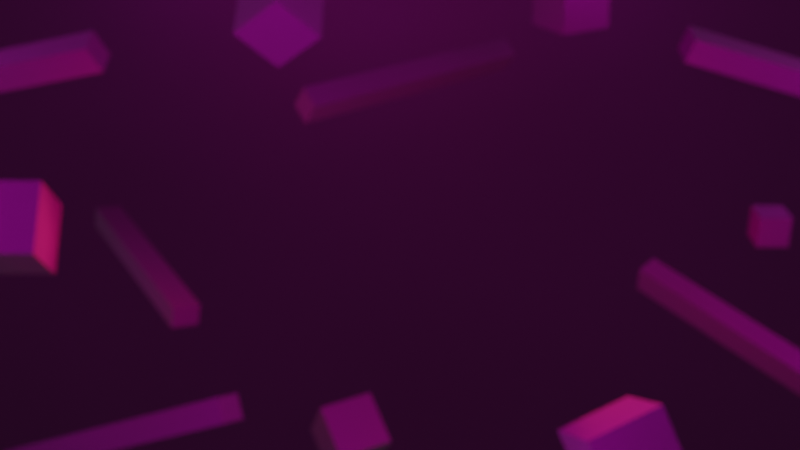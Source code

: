 # Source: background-cubes.blend  (saved by Blender 2.90.8; exported with 4.5.12 LTS)
import bpy
from mathutils import Matrix  # noqa: F401  (used for matrix-valued properties, if any)

bpy.ops.wm.read_factory_settings(use_empty=True)
scene = bpy.context.scene
scene.name = 'Scene'

# ---- collections
col_collection = bpy.data.collections.new('Collection'); scene.collection.children.link(col_collection)

# ---- materials (node trees are filled in below, after node groups)
mat_material = bpy.data.materials.new('Material')
mat_material.alpha_threshold = 0.0
mat_material.line_color = (0.0, 0.0, 0.0, 1.0)

# ---- material node trees
mat_material.use_nodes = True; mat_material.node_tree.nodes.clear()
_N = mat_material.node_tree.nodes; _L = mat_material.node_tree.links
n0 = _N.new('ShaderNodeOutputMaterial'); n0.name = 'Material Output'; n0.location = (300, 300)
n1 = _N.new('ShaderNodeBsdfPrincipled'); n1.name = 'Principled BSDF'; n1.location = (10, 300)
n1.distribution = 'GGX'
n1.subsurface_method = 'BURLEY'
n1.inputs[0].default_value = (0.1221, 0.001214, 0.117, 1.0)
n1.inputs[2].default_value = 0.4
n1.inputs[3].default_value = 1.45
n1.inputs[27].default_value = (0.0, 0.0, 0.0, 1.0)
n1.inputs[28].default_value = 1.0
_L.new(n1.outputs[0], n0.inputs[0])
n0.is_active_output = True

# ---- world
world_world = bpy.data.worlds.new('World'); scene.world = world_world
world_world.use_nodes = True; world_world.node_tree.nodes.clear()
_N = world_world.node_tree.nodes; _L = world_world.node_tree.links
n0 = _N.new('ShaderNodeOutputWorld'); n0.name = 'World Output'; n0.location = (300, 300)
n1 = _N.new('ShaderNodeBackground'); n1.name = 'Background'; n1.location = (10, 300)
n1.inputs[0].default_value = (0.05088, 0.05088, 0.05088, 1.0)
_L.new(n1.outputs[0], n0.inputs[0])
n0.is_active_output = True
world_world.color = (0.05088, 0.05088, 0.05088)
world_world.use_sun_shadow = False
world_world.sun_shadow_jitter_overblur = 0.0

# ---- cameras
cam_camera = bpy.data.cameras.new('Camera')
cam_camera.clip_end = 100.0
cam_camera.ortho_scale = 7.314
cam_camera.dof.use_dof = True
cam_camera.dof.focus_distance = 1.8

# ---- lights
light_light = bpy.data.lights.new('Light', 'POINT')
light_light.color = (0.1221, 0.001214, 0.117)
light_light.transmission_factor = 0.0
light_light.energy = 1000.0
light_light.shadow_soft_size = 1.0
light_light.shadow_maximum_resolution = 0.006
light_light.use_absolute_resolution = True
light_light_001 = bpy.data.lights.new('Light.001', 'POINT')
light_light_001.color = (0.1221, 0.001214, 0.117)
light_light_001.transmission_factor = 0.0
light_light_001.energy = 1000.0
light_light_001.shadow_soft_size = 1.0
light_light_001.shadow_maximum_resolution = 0.006
light_light_001.use_absolute_resolution = True
light_light_002 = bpy.data.lights.new('Light.002', 'POINT')
light_light_002.color = (0.1221, 0.001214, 0.117)
light_light_002.transmission_factor = 0.0
light_light_002.energy = 2000.0
light_light_002.shadow_soft_size = 1.0
light_light_002.shadow_maximum_resolution = 0.006
light_light_002.use_absolute_resolution = True
light_light_004 = bpy.data.lights.new('Light.004', 'POINT')
light_light_004.color = (0.1221, 0.001214, 0.117)
light_light_004.transmission_factor = 0.0
light_light_004.energy = 1000.0
light_light_004.shadow_soft_size = 1.0
light_light_004.shadow_maximum_resolution = 0.006
light_light_004.use_absolute_resolution = True
light_light_005 = bpy.data.lights.new('Light.005', 'POINT')
light_light_005.color = (0.1221, 0.001214, 0.117)
light_light_005.transmission_factor = 0.0
light_light_005.energy = 1000.0
light_light_005.shadow_soft_size = 1.0
light_light_005.shadow_maximum_resolution = 0.006
light_light_005.use_absolute_resolution = True
light_light_006 = bpy.data.lights.new('Light.006', 'POINT')
light_light_006.color = (0.7157, 0.01938, 0.1022)
light_light_006.transmission_factor = 0.0
light_light_006.energy = 100.0
light_light_006.shadow_soft_size = 1.0
light_light_006.shadow_maximum_resolution = 0.006
light_light_006.use_absolute_resolution = True
light_light_007 = bpy.data.lights.new('Light.007', 'POINT')
light_light_007.color = (0.7157, 0.01938, 0.1022)
light_light_007.transmission_factor = 0.0
light_light_007.energy = 100.0
light_light_007.shadow_soft_size = 1.0
light_light_007.shadow_maximum_resolution = 0.006
light_light_007.use_absolute_resolution = True
light_light_008 = bpy.data.lights.new('Light.008', 'POINT')
light_light_008.color = (0.1221, 0.001214, 0.117)
light_light_008.transmission_factor = 0.0
light_light_008.energy = 2000.0
light_light_008.shadow_soft_size = 1.0
light_light_008.shadow_maximum_resolution = 0.006
light_light_008.use_absolute_resolution = True
light_light_009 = bpy.data.lights.new('Light.009', 'POINT')
light_light_009.color = (0.1221, 0.001214, 0.117)
light_light_009.transmission_factor = 0.0
light_light_009.energy = 2000.0
light_light_009.shadow_soft_size = 1.0
light_light_009.shadow_maximum_resolution = 0.006
light_light_009.use_absolute_resolution = True

# ---- meshes
me_cube_001 = bpy.data.meshes.new('Cube.001')
me_cube_001.from_pydata([(1.0, 1.0, 1.0), (1.0, 1.0, -1.0), (1.0, -1.0, 1.0), (1.0, -1.0, -1.0), (-1.0, 1.0, 1.0), (-1.0, 1.0, -1.0), (-1.0, -1.0, 1.0), (-1.0, -1.0, -1.0)], [], [(0, 4, 6, 2), (3, 2, 6, 7), (7, 6, 4, 5), (5, 1, 3, 7), (1, 0, 2, 3), (5, 4, 0, 1)])
_uv = me_cube_001.uv_layers.new(name='UVMap')
_uv.uv.foreach_set('vector', [0.625, 0.5, 0.875, 0.5, 0.875, 0.75, 0.625, 0.75, 0.375, 0.75, 0.625, 0.75, 0.625, 1.0, 0.375, 1.0, 0.375, 0.0, 0.625, 0.0, 0.625, 0.25, 0.375, 0.25, 0.125, 0.5, 0.375, 0.5, 0.375, 0.75, 0.125, 0.75, 0.375, 0.5, 0.625, 0.5, 0.625, 0.75, 0.375, 0.75, 0.375, 0.25, 0.625, 0.25, 0.625, 0.5, 0.375, 0.5])
me_cube_001.materials.append(mat_material)
me_cube_001.use_remesh_preserve_volume = False
me_cube_001.use_remesh_preserve_attributes = False
me_cube_001.use_mirror_vertex_groups = False
me_cube_001.update()
me_cube_002 = bpy.data.meshes.new('Cube.002')
me_cube_002.from_pydata([(1.0, 1.0, 1.0), (1.0, 1.0, -1.0), (1.0, -1.0, 1.0), (1.0, -1.0, -1.0), (-1.0, 1.0, 1.0), (-1.0, 1.0, -1.0), (-1.0, -1.0, 1.0), (-1.0, -1.0, -1.0)], [], [(0, 4, 6, 2), (3, 2, 6, 7), (7, 6, 4, 5), (5, 1, 3, 7), (1, 0, 2, 3), (5, 4, 0, 1)])
_uv = me_cube_002.uv_layers.new(name='UVMap')
_uv.uv.foreach_set('vector', [0.625, 0.5, 0.875, 0.5, 0.875, 0.75, 0.625, 0.75, 0.375, 0.75, 0.625, 0.75, 0.625, 1.0, 0.375, 1.0, 0.375, 0.0, 0.625, 0.0, 0.625, 0.25, 0.375, 0.25, 0.125, 0.5, 0.375, 0.5, 0.375, 0.75, 0.125, 0.75, 0.375, 0.5, 0.625, 0.5, 0.625, 0.75, 0.375, 0.75, 0.375, 0.25, 0.625, 0.25, 0.625, 0.5, 0.375, 0.5])
me_cube_002.materials.append(mat_material)
me_cube_002.use_remesh_preserve_volume = False
me_cube_002.use_remesh_preserve_attributes = False
me_cube_002.use_mirror_vertex_groups = False
me_cube_002.update()
me_cube_003 = bpy.data.meshes.new('Cube.003')
me_cube_003.from_pydata([(1.0, 1.0, 1.0), (1.0, 1.0, -1.0), (1.0, -1.0, 1.0), (1.0, -1.0, -1.0), (-1.0, 1.0, 1.0), (-1.0, 1.0, -1.0), (-1.0, -1.0, 1.0), (-1.0, -1.0, -1.0)], [], [(0, 4, 6, 2), (3, 2, 6, 7), (7, 6, 4, 5), (5, 1, 3, 7), (1, 0, 2, 3), (5, 4, 0, 1)])
_uv = me_cube_003.uv_layers.new(name='UVMap')
_uv.uv.foreach_set('vector', [0.625, 0.5, 0.875, 0.5, 0.875, 0.75, 0.625, 0.75, 0.375, 0.75, 0.625, 0.75, 0.625, 1.0, 0.375, 1.0, 0.375, 0.0, 0.625, 0.0, 0.625, 0.25, 0.375, 0.25, 0.125, 0.5, 0.375, 0.5, 0.375, 0.75, 0.125, 0.75, 0.375, 0.5, 0.625, 0.5, 0.625, 0.75, 0.375, 0.75, 0.375, 0.25, 0.625, 0.25, 0.625, 0.5, 0.375, 0.5])
me_cube_003.materials.append(mat_material)
me_cube_003.use_remesh_preserve_volume = False
me_cube_003.use_remesh_preserve_attributes = False
me_cube_003.use_mirror_vertex_groups = False
me_cube_003.update()
me_cube_004 = bpy.data.meshes.new('Cube.004')
me_cube_004.from_pydata([(1.0, 1.0, 1.0), (1.0, 1.0, -1.0), (1.0, -1.0, 1.0), (1.0, -1.0, -1.0), (-1.0, 1.0, 1.0), (-1.0, 1.0, -1.0), (-1.0, -1.0, 1.0), (-1.0, -1.0, -1.0)], [], [(0, 4, 6, 2), (3, 2, 6, 7), (7, 6, 4, 5), (5, 1, 3, 7), (1, 0, 2, 3), (5, 4, 0, 1)])
_uv = me_cube_004.uv_layers.new(name='UVMap')
_uv.uv.foreach_set('vector', [0.625, 0.5, 0.875, 0.5, 0.875, 0.75, 0.625, 0.75, 0.375, 0.75, 0.625, 0.75, 0.625, 1.0, 0.375, 1.0, 0.375, 0.0, 0.625, 0.0, 0.625, 0.25, 0.375, 0.25, 0.125, 0.5, 0.375, 0.5, 0.375, 0.75, 0.125, 0.75, 0.375, 0.5, 0.625, 0.5, 0.625, 0.75, 0.375, 0.75, 0.375, 0.25, 0.625, 0.25, 0.625, 0.5, 0.375, 0.5])
me_cube_004.materials.append(mat_material)
me_cube_004.use_remesh_preserve_volume = False
me_cube_004.use_remesh_preserve_attributes = False
me_cube_004.use_mirror_vertex_groups = False
me_cube_004.update()
me_cube_005 = bpy.data.meshes.new('Cube.005')
me_cube_005.from_pydata([(1.0, 1.0, 1.0), (1.0, 1.0, -1.0), (1.0, -1.0, 1.0), (1.0, -1.0, -1.0), (-1.0, 1.0, 1.0), (-1.0, 1.0, -1.0), (-1.0, -1.0, 1.0), (-1.0, -1.0, -1.0)], [], [(0, 4, 6, 2), (3, 2, 6, 7), (7, 6, 4, 5), (5, 1, 3, 7), (1, 0, 2, 3), (5, 4, 0, 1)])
_uv = me_cube_005.uv_layers.new(name='UVMap')
_uv.uv.foreach_set('vector', [0.625, 0.5, 0.875, 0.5, 0.875, 0.75, 0.625, 0.75, 0.375, 0.75, 0.625, 0.75, 0.625, 1.0, 0.375, 1.0, 0.375, 0.0, 0.625, 0.0, 0.625, 0.25, 0.375, 0.25, 0.125, 0.5, 0.375, 0.5, 0.375, 0.75, 0.125, 0.75, 0.375, 0.5, 0.625, 0.5, 0.625, 0.75, 0.375, 0.75, 0.375, 0.25, 0.625, 0.25, 0.625, 0.5, 0.375, 0.5])
me_cube_005.materials.append(mat_material)
me_cube_005.use_remesh_preserve_volume = False
me_cube_005.use_remesh_preserve_attributes = False
me_cube_005.use_mirror_vertex_groups = False
me_cube_005.update()
me_cube_006 = bpy.data.meshes.new('Cube.006')
me_cube_006.from_pydata([(1.0, 1.0, 1.0), (1.0, 1.0, -1.0), (1.0, -1.0, 1.0), (1.0, -1.0, -1.0), (-1.0, 1.0, 1.0), (-1.0, 1.0, -1.0), (-1.0, -1.0, 1.0), (-1.0, -1.0, -1.0)], [], [(0, 4, 6, 2), (3, 2, 6, 7), (7, 6, 4, 5), (5, 1, 3, 7), (1, 0, 2, 3), (5, 4, 0, 1)])
_uv = me_cube_006.uv_layers.new(name='UVMap')
_uv.uv.foreach_set('vector', [0.625, 0.5, 0.875, 0.5, 0.875, 0.75, 0.625, 0.75, 0.375, 0.75, 0.625, 0.75, 0.625, 1.0, 0.375, 1.0, 0.375, 0.0, 0.625, 0.0, 0.625, 0.25, 0.375, 0.25, 0.125, 0.5, 0.375, 0.5, 0.375, 0.75, 0.125, 0.75, 0.375, 0.5, 0.625, 0.5, 0.625, 0.75, 0.375, 0.75, 0.375, 0.25, 0.625, 0.25, 0.625, 0.5, 0.375, 0.5])
me_cube_006.materials.append(mat_material)
me_cube_006.use_remesh_preserve_volume = False
me_cube_006.use_remesh_preserve_attributes = False
me_cube_006.use_mirror_vertex_groups = False
me_cube_006.update()
me_cube_007 = bpy.data.meshes.new('Cube.007')
me_cube_007.from_pydata([(1.0, 1.0, 1.0), (1.0, 1.0, -1.0), (1.0, -1.0, 1.0), (1.0, -1.0, -1.0), (-1.0, 1.0, 1.0), (-1.0, 1.0, -1.0), (-1.0, -1.0, 1.0), (-1.0, -1.0, -1.0)], [], [(0, 4, 6, 2), (3, 2, 6, 7), (7, 6, 4, 5), (5, 1, 3, 7), (1, 0, 2, 3), (5, 4, 0, 1)])
_uv = me_cube_007.uv_layers.new(name='UVMap')
_uv.uv.foreach_set('vector', [0.625, 0.5, 0.875, 0.5, 0.875, 0.75, 0.625, 0.75, 0.375, 0.75, 0.625, 0.75, 0.625, 1.0, 0.375, 1.0, 0.375, 0.0, 0.625, 0.0, 0.625, 0.25, 0.375, 0.25, 0.125, 0.5, 0.375, 0.5, 0.375, 0.75, 0.125, 0.75, 0.375, 0.5, 0.625, 0.5, 0.625, 0.75, 0.375, 0.75, 0.375, 0.25, 0.625, 0.25, 0.625, 0.5, 0.375, 0.5])
me_cube_007.materials.append(mat_material)
me_cube_007.use_remesh_preserve_volume = False
me_cube_007.use_remesh_preserve_attributes = False
me_cube_007.use_mirror_vertex_groups = False
me_cube_007.update()
me_cube_008 = bpy.data.meshes.new('Cube.008')
me_cube_008.from_pydata([(1.0, 1.0, 1.0), (1.0, 1.0, -1.0), (1.0, -1.0, 1.0), (1.0, -1.0, -1.0), (-1.0, 1.0, 1.0), (-1.0, 1.0, -1.0), (-1.0, -1.0, 1.0), (-1.0, -1.0, -1.0)], [], [(0, 4, 6, 2), (3, 2, 6, 7), (7, 6, 4, 5), (5, 1, 3, 7), (1, 0, 2, 3), (5, 4, 0, 1)])
_uv = me_cube_008.uv_layers.new(name='UVMap')
_uv.uv.foreach_set('vector', [0.625, 0.5, 0.875, 0.5, 0.875, 0.75, 0.625, 0.75, 0.375, 0.75, 0.625, 0.75, 0.625, 1.0, 0.375, 1.0, 0.375, 0.0, 0.625, 0.0, 0.625, 0.25, 0.375, 0.25, 0.125, 0.5, 0.375, 0.5, 0.375, 0.75, 0.125, 0.75, 0.375, 0.5, 0.625, 0.5, 0.625, 0.75, 0.375, 0.75, 0.375, 0.25, 0.625, 0.25, 0.625, 0.5, 0.375, 0.5])
me_cube_008.materials.append(mat_material)
me_cube_008.use_remesh_preserve_volume = False
me_cube_008.use_remesh_preserve_attributes = False
me_cube_008.use_mirror_vertex_groups = False
me_cube_008.update()
me_cube_009 = bpy.data.meshes.new('Cube.009')
me_cube_009.from_pydata([(1.0, 1.0, 1.0), (1.0, 1.0, -1.0), (1.0, -1.0, 1.0), (1.0, -1.0, -1.0), (-1.0, 1.0, 1.0), (-1.0, 1.0, -1.0), (-1.0, -1.0, 1.0), (-1.0, -1.0, -1.0)], [], [(0, 4, 6, 2), (3, 2, 6, 7), (7, 6, 4, 5), (5, 1, 3, 7), (1, 0, 2, 3), (5, 4, 0, 1)])
_uv = me_cube_009.uv_layers.new(name='UVMap')
_uv.uv.foreach_set('vector', [0.625, 0.5, 0.875, 0.5, 0.875, 0.75, 0.625, 0.75, 0.375, 0.75, 0.625, 0.75, 0.625, 1.0, 0.375, 1.0, 0.375, 0.0, 0.625, 0.0, 0.625, 0.25, 0.375, 0.25, 0.125, 0.5, 0.375, 0.5, 0.375, 0.75, 0.125, 0.75, 0.375, 0.5, 0.625, 0.5, 0.625, 0.75, 0.375, 0.75, 0.375, 0.25, 0.625, 0.25, 0.625, 0.5, 0.375, 0.5])
me_cube_009.materials.append(mat_material)
me_cube_009.use_remesh_preserve_volume = False
me_cube_009.use_remesh_preserve_attributes = False
me_cube_009.use_mirror_vertex_groups = False
me_cube_009.update()
me_cube_010 = bpy.data.meshes.new('Cube.010')
me_cube_010.from_pydata([(1.0, 1.0, 1.0), (1.0, 1.0, -1.0), (1.0, -1.0, 1.0), (1.0, -1.0, -1.0), (-1.0, 1.0, 1.0), (-1.0, 1.0, -1.0), (-1.0, -1.0, 1.0), (-1.0, -1.0, -1.0)], [], [(0, 4, 6, 2), (3, 2, 6, 7), (7, 6, 4, 5), (5, 1, 3, 7), (1, 0, 2, 3), (5, 4, 0, 1)])
_uv = me_cube_010.uv_layers.new(name='UVMap')
_uv.uv.foreach_set('vector', [0.625, 0.5, 0.875, 0.5, 0.875, 0.75, 0.625, 0.75, 0.375, 0.75, 0.625, 0.75, 0.625, 1.0, 0.375, 1.0, 0.375, 0.0, 0.625, 0.0, 0.625, 0.25, 0.375, 0.25, 0.125, 0.5, 0.375, 0.5, 0.375, 0.75, 0.125, 0.75, 0.375, 0.5, 0.625, 0.5, 0.625, 0.75, 0.375, 0.75, 0.375, 0.25, 0.625, 0.25, 0.625, 0.5, 0.375, 0.5])
me_cube_010.materials.append(mat_material)
me_cube_010.use_remesh_preserve_volume = False
me_cube_010.use_remesh_preserve_attributes = False
me_cube_010.use_mirror_vertex_groups = False
me_cube_010.update()
me_cube_011 = bpy.data.meshes.new('Cube.011')
me_cube_011.from_pydata([(1.0, 1.0, 1.0), (1.0, 1.0, -1.0), (1.0, -1.0, 1.0), (1.0, -1.0, -1.0), (-1.0, 1.0, 1.0), (-1.0, 1.0, -1.0), (-1.0, -1.0, 1.0), (-1.0, -1.0, -1.0)], [], [(0, 4, 6, 2), (3, 2, 6, 7), (7, 6, 4, 5), (5, 1, 3, 7), (1, 0, 2, 3), (5, 4, 0, 1)])
_uv = me_cube_011.uv_layers.new(name='UVMap')
_uv.uv.foreach_set('vector', [0.625, 0.5, 0.875, 0.5, 0.875, 0.75, 0.625, 0.75, 0.375, 0.75, 0.625, 0.75, 0.625, 1.0, 0.375, 1.0, 0.375, 0.0, 0.625, 0.0, 0.625, 0.25, 0.375, 0.25, 0.125, 0.5, 0.375, 0.5, 0.375, 0.75, 0.125, 0.75, 0.375, 0.5, 0.625, 0.5, 0.625, 0.75, 0.375, 0.75, 0.375, 0.25, 0.625, 0.25, 0.625, 0.5, 0.375, 0.5])
me_cube_011.materials.append(mat_material)
me_cube_011.use_remesh_preserve_volume = False
me_cube_011.use_remesh_preserve_attributes = False
me_cube_011.use_mirror_vertex_groups = False
me_cube_011.update()
me_cube_012 = bpy.data.meshes.new('Cube.012')
me_cube_012.from_pydata([(1.0, 1.0, 1.0), (1.0, 1.0, -1.0), (1.0, -1.0, 1.0), (1.0, -1.0, -1.0), (-1.0, 1.0, 1.0), (-1.0, 1.0, -1.0), (-1.0, -1.0, 1.0), (-1.0, -1.0, -1.0)], [], [(0, 4, 6, 2), (3, 2, 6, 7), (7, 6, 4, 5), (5, 1, 3, 7), (1, 0, 2, 3), (5, 4, 0, 1)])
_uv = me_cube_012.uv_layers.new(name='UVMap')
_uv.uv.foreach_set('vector', [0.625, 0.5, 0.875, 0.5, 0.875, 0.75, 0.625, 0.75, 0.375, 0.75, 0.625, 0.75, 0.625, 1.0, 0.375, 1.0, 0.375, 0.0, 0.625, 0.0, 0.625, 0.25, 0.375, 0.25, 0.125, 0.5, 0.375, 0.5, 0.375, 0.75, 0.125, 0.75, 0.375, 0.5, 0.625, 0.5, 0.625, 0.75, 0.375, 0.75, 0.375, 0.25, 0.625, 0.25, 0.625, 0.5, 0.375, 0.5])
me_cube_012.materials.append(mat_material)
me_cube_012.use_remesh_preserve_volume = False
me_cube_012.use_remesh_preserve_attributes = False
me_cube_012.use_mirror_vertex_groups = False
me_cube_012.update()
me_cube_014 = bpy.data.meshes.new('Cube.014')
me_cube_014.from_pydata([(1.0, 1.0, 1.0), (1.0, 1.0, -1.0), (1.0, -1.0, 1.0), (1.0, -1.0, -1.0), (-1.0, 1.0, 1.0), (-1.0, 1.0, -1.0), (-1.0, -1.0, 1.0), (-1.0, -1.0, -1.0)], [], [(0, 4, 6, 2), (3, 2, 6, 7), (7, 6, 4, 5), (5, 1, 3, 7), (1, 0, 2, 3), (5, 4, 0, 1)])
_uv = me_cube_014.uv_layers.new(name='UVMap')
_uv.uv.foreach_set('vector', [0.625, 0.5, 0.875, 0.5, 0.875, 0.75, 0.625, 0.75, 0.375, 0.75, 0.625, 0.75, 0.625, 1.0, 0.375, 1.0, 0.375, 0.0, 0.625, 0.0, 0.625, 0.25, 0.375, 0.25, 0.125, 0.5, 0.375, 0.5, 0.375, 0.75, 0.125, 0.75, 0.375, 0.5, 0.625, 0.5, 0.625, 0.75, 0.375, 0.75, 0.375, 0.25, 0.625, 0.25, 0.625, 0.5, 0.375, 0.5])
me_cube_014.materials.append(mat_material)
me_cube_014.use_remesh_preserve_volume = False
me_cube_014.use_remesh_preserve_attributes = False
me_cube_014.use_mirror_vertex_groups = False
me_cube_014.update()

# ---- objects
ob_light = bpy.data.objects.new('Light', light_light)
ob_camera = bpy.data.objects.new('Camera', cam_camera)
ob_cube_001 = bpy.data.objects.new('Cube.001', me_cube_001)
ob_cube_002 = bpy.data.objects.new('Cube.002', me_cube_002)
ob_cube_003 = bpy.data.objects.new('Cube.003', me_cube_003)
ob_cube_004 = bpy.data.objects.new('Cube.004', me_cube_004)
ob_cube_005 = bpy.data.objects.new('Cube.005', me_cube_005)
ob_light_001 = bpy.data.objects.new('Light.001', light_light_001)
ob_light_002 = bpy.data.objects.new('Light.002', light_light_002)
ob_light_004 = bpy.data.objects.new('Light.004', light_light_004)
ob_cube_006 = bpy.data.objects.new('Cube.006', me_cube_006)
ob_cube_007 = bpy.data.objects.new('Cube.007', me_cube_007)
ob_cube_008 = bpy.data.objects.new('Cube.008', me_cube_008)
ob_cube_009 = bpy.data.objects.new('Cube.009', me_cube_009)
ob_light_005 = bpy.data.objects.new('Light.005', light_light_005)
ob_cube_010 = bpy.data.objects.new('Cube.010', me_cube_010)
ob_cube_011 = bpy.data.objects.new('Cube.011', me_cube_011)
ob_cube_012 = bpy.data.objects.new('Cube.012', me_cube_012)
ob_light_006 = bpy.data.objects.new('Light.006', light_light_006)
ob_light_007 = bpy.data.objects.new('Light.007', light_light_007)
ob_light_008 = bpy.data.objects.new('Light.008', light_light_008)
ob_light_009 = bpy.data.objects.new('Light.009', light_light_009)
ob_cube_013 = bpy.data.objects.new('Cube.013', me_cube_014)

# ---- transforms, parenting, visibility, modifiers, constraints
ob_light.location = (4.94, 1.456, 1.185)
ob_light.rotation_euler = (0.6503, 0.05522, 1.866)
ob_light.lock_rotations_4d = False
ob_light.empty_display_type = 'ARROWS'
ob_light.color = (0.0, 0.0, 0.0, 0.0)
ob_light.lineart.crease_threshold = 0.0
ob_camera.location = (10.0, 0.0, 0.0)
ob_camera.rotation_euler = (1.571, 0.0, 1.571)
ob_camera.lock_rotations_4d = False
ob_camera.empty_display_type = 'ARROWS'
ob_camera.color = (0.0, 0.0, 0.0, 0.0)
ob_camera.display_type = 'WIRE'
ob_camera.lineart.crease_threshold = 0.0
ob_cube_001.location = (-1.27, 0.1081, 1.492)
ob_cube_001.rotation_euler = (0.3184, -0.4977, 0.4533)
ob_cube_001.scale = (0.1418, 1.289, 0.1138)
ob_cube_001.lock_rotations_4d = False
ob_cube_001.empty_display_type = 'ARROWS'
ob_cube_001.lineart.crease_threshold = 0.0
ob_cube_002.location = (-0.736, 3.39, -1.121)
ob_cube_002.rotation_euler = (-0.7671, -0.8001, -0.09965)
ob_cube_002.scale = (0.1418, 1.289, 0.1138)
ob_cube_002.lock_rotations_4d = False
ob_cube_002.empty_display_type = 'ARROWS'
ob_cube_002.lineart.crease_threshold = 0.0
ob_cube_003.location = (2.341e-07, -3.805, 1.343)
ob_cube_003.rotation_euler = (0.1514, -0.6518, -0.4389)
ob_cube_003.scale = (0.1418, 1.289, 0.1138)
ob_cube_003.lock_rotations_4d = False
ob_cube_003.empty_display_type = 'ARROWS'
ob_cube_003.lineart.crease_threshold = 0.0
ob_cube_004.location = (1.953e-07, -2.537, -1.896)
ob_cube_004.rotation_euler = (0.2701, -0.0, -0.4868)
ob_cube_004.scale = (0.1418, 1.289, 0.1138)
ob_cube_004.lock_rotations_4d = False
ob_cube_004.empty_display_type = 'ARROWS'
ob_cube_004.lineart.crease_threshold = 0.0
ob_cube_005.location = (1.6e-07, 3.753, 1.281)
ob_cube_005.rotation_euler = (-0.3048, 0.6203, 0.0)
ob_cube_005.scale = (0.1418, 1.289, 0.1138)
ob_cube_005.lock_rotations_4d = False
ob_cube_005.empty_display_type = 'ARROWS'
ob_cube_005.lineart.crease_threshold = 0.0
ob_light_001.location = (4.94, -1.928, -0.8045)
ob_light_001.rotation_euler = (0.6503, 0.05522, 1.866)
ob_light_001.lock_rotations_4d = False
ob_light_001.empty_display_type = 'ARROWS'
ob_light_001.color = (0.0, 0.0, 0.0, 0.0)
ob_light_001.lineart.crease_threshold = 0.0
ob_light_002.location = (4.94, -0.4701, -1.307)
ob_light_002.rotation_euler = (0.6503, 0.05522, 1.866)
ob_light_002.lock_rotations_4d = False
ob_light_002.empty_display_type = 'ARROWS'
ob_light_002.color = (0.0, 0.0, 0.0, 0.0)
ob_light_002.lineart.crease_threshold = 0.0
ob_light_004.location = (4.94, 0.8161, 2.512)
ob_light_004.rotation_euler = (0.6503, 0.05522, 1.866)
ob_light_004.lock_rotations_4d = False
ob_light_004.empty_display_type = 'ARROWS'
ob_light_004.color = (0.0, 0.0, 0.0, 0.0)
ob_light_004.lineart.crease_threshold = 0.0
ob_cube_006.location = (0.6618, -3.273, -0.02545)
ob_cube_006.rotation_euler = (-0.005713, -0.3066, 0.01893)
ob_cube_006.scale = (0.3128, 0.3128, 0.3128)
ob_cube_006.lock_rotations_4d = False
ob_cube_006.empty_display_type = 'ARROWS'
ob_cube_006.lineart.crease_threshold = 0.0
ob_cube_007.location = (1.79, -0.8932, 1.555)
ob_cube_007.rotation_euler = (0.489, -0.4872, -0.8492)
ob_cube_007.scale = (0.2258, 0.2258, 0.2258)
ob_cube_007.lock_rotations_4d = False
ob_cube_007.empty_display_type = 'ARROWS'
ob_cube_007.lineart.crease_threshold = 0.0
ob_cube_008.location = (2.951, 1.424, -1.466)
ob_cube_008.rotation_euler = (0.3946, -0.0538, 0.2053)
ob_cube_008.scale = (0.2668, 0.2668, 0.2668)
ob_cube_008.lock_rotations_4d = False
ob_cube_008.empty_display_type = 'ARROWS'
ob_cube_008.lineart.crease_threshold = 0.0
ob_cube_009.location = (-1.85e-07, 3.325, -0.007313)
ob_cube_009.rotation_euler = (0.0, 0.434, 0.0)
ob_cube_009.scale = (0.1418, 0.1418, 0.1418)
ob_cube_009.lock_rotations_4d = False
ob_cube_009.empty_display_type = 'ARROWS'
ob_cube_009.lineart.crease_threshold = 0.0
ob_light_005.location = (4.94, -1.906, 1.562)
ob_light_005.rotation_euler = (0.6503, 0.05522, 1.866)
ob_light_005.lock_rotations_4d = False
ob_light_005.empty_display_type = 'ARROWS'
ob_light_005.color = (0.0, 0.0, 0.0, 0.0)
ob_light_005.lineart.crease_threshold = 0.0
ob_cube_010.location = (-11.15, 0.0, 0.0)
ob_cube_010.rotation_euler = (0.0, 0.2758, 0.0)
ob_cube_010.scale = (0.271, 8.382, 8.28)
ob_cube_010.lock_rotations_4d = False
ob_cube_010.empty_display_type = 'ARROWS'
ob_cube_010.lineart.crease_threshold = 0.0
ob_cube_011.location = (-2.137, -2.803, -0.4017)
ob_cube_011.rotation_euler = (0.4094, -0.08553, 8.401)
ob_cube_011.scale = (0.1418, 1.289, 0.1138)
ob_cube_011.lock_rotations_4d = False
ob_cube_011.empty_display_type = 'ARROWS'
ob_cube_011.lineart.crease_threshold = 0.0
ob_cube_012.location = (-0.9589, -0.4935, -2.07)
ob_cube_012.rotation_euler = (-0.5746, -0.2188, 1.996)
ob_cube_012.scale = (0.2668, 0.2668, 0.2668)
ob_cube_012.lock_rotations_4d = False
ob_cube_012.empty_display_type = 'ARROWS'
ob_cube_012.lineart.crease_threshold = 0.0
ob_light_006.location = (0.412, -2.402, -0.1253)
ob_light_006.rotation_euler = (0.6503, 0.05522, 1.866)
ob_light_006.lock_rotations_4d = False
ob_light_006.empty_display_type = 'ARROWS'
ob_light_006.color = (0.0, 0.0, 0.0, 0.0)
ob_light_006.lineart.crease_threshold = 0.0
ob_light_007.location = (0.9369, 1.912, -0.4465)
ob_light_007.rotation_euler = (0.6503, 0.05522, 1.866)
ob_light_007.lock_rotations_4d = False
ob_light_007.empty_display_type = 'ARROWS'
ob_light_007.color = (0.0, 0.0, 0.0, 0.0)
ob_light_007.lineart.crease_threshold = 0.0
ob_light_008.location = (1.879, -5.69, 1.562)
ob_light_008.rotation_euler = (0.6503, 0.05522, 1.866)
ob_light_008.lock_rotations_4d = False
ob_light_008.empty_display_type = 'ARROWS'
ob_light_008.color = (0.0, 0.0, 0.0, 0.0)
ob_light_008.lineart.crease_threshold = 0.0
ob_light_009.location = (1.879, 5.31, 1.562)
ob_light_009.rotation_euler = (0.6503, 0.05522, 1.866)
ob_light_009.lock_rotations_4d = False
ob_light_009.empty_display_type = 'ARROWS'
ob_light_009.color = (0.0, 0.0, 0.0, 0.0)
ob_light_009.lineart.crease_threshold = 0.0
ob_cube_013.location = (-0.9589, 1.685, 2.23)
ob_cube_013.rotation_euler = (1.024, 1.156, 3.078)
ob_cube_013.scale = (0.2668, 0.2668, 0.2668)
ob_cube_013.lock_rotations_4d = False
ob_cube_013.empty_display_type = 'ARROWS'
ob_cube_013.lineart.crease_threshold = 0.0

# ---- collection membership
col_collection.objects.link(ob_light)
col_collection.objects.link(ob_camera)
col_collection.objects.link(ob_cube_001)
col_collection.objects.link(ob_cube_002)
col_collection.objects.link(ob_cube_003)
col_collection.objects.link(ob_cube_004)
col_collection.objects.link(ob_cube_005)
col_collection.objects.link(ob_light_001)
col_collection.objects.link(ob_light_002)
col_collection.objects.link(ob_light_004)
col_collection.objects.link(ob_cube_006)
col_collection.objects.link(ob_cube_007)
col_collection.objects.link(ob_cube_008)
col_collection.objects.link(ob_cube_009)
col_collection.objects.link(ob_light_005)
col_collection.objects.link(ob_cube_010)
col_collection.objects.link(ob_cube_011)
col_collection.objects.link(ob_cube_012)
col_collection.objects.link(ob_light_006)
col_collection.objects.link(ob_light_007)
col_collection.objects.link(ob_light_008)
col_collection.objects.link(ob_light_009)
col_collection.objects.link(ob_cube_013)

# ---- scene / render settings (as saved in the file)
scene.camera = ob_camera
scene.frame_start = 1; scene.frame_end = 250; scene.frame_set(4)
scene.render.engine = 'CYCLES'
scene.render.image_settings.file_format = 'JPEG'
scene.render.image_settings.color_mode = 'RGB'
scene.render.film_transparent = True
scene.cycles.use_denoising = False
scene.cycles.samples = 128
scene.cycles.sampling_pattern = 'TABULATED_SOBOL'
scene.cycles.use_adaptive_sampling = False
scene.cycles.use_light_tree = False
scene.view_settings.view_transform = 'Filmic'
bpy.context.view_layer.update()
